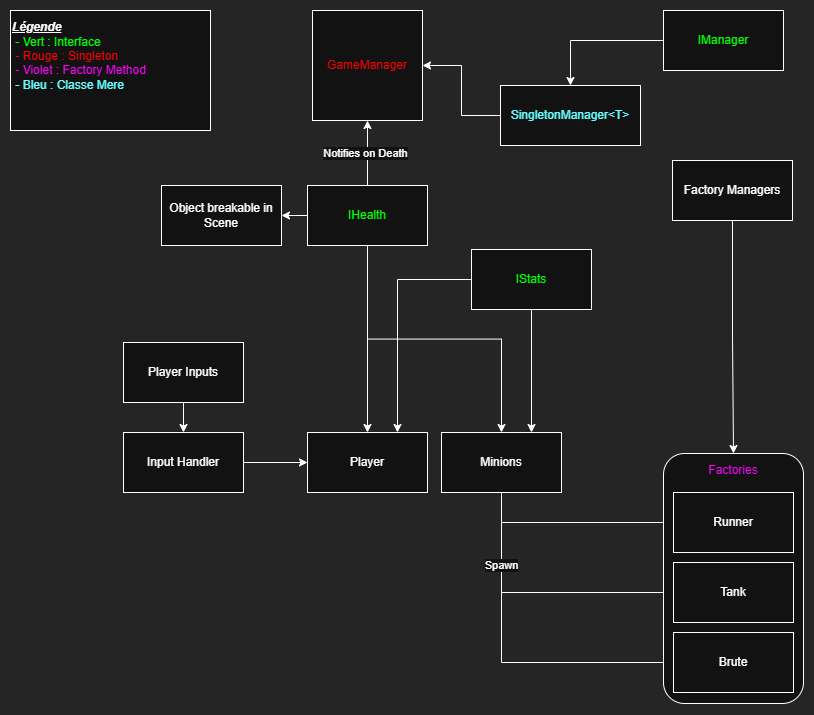

The diagram above was exported from draw.io. Its source (the exported page's mxGraphModel, read from the mxfile embedded in the PNG):
<mxGraphModel dx="1489" dy="764" grid="0" gridSize="10" guides="1" tooltips="1" connect="1" arrows="1" fold="1" page="1" pageScale="1" pageWidth="827" pageHeight="1169" background="light-dark(#FFFFFF,#252525)" math="0" shadow="0">
  <root>
    <mxCell id="0" />
    <mxCell id="1" parent="0" />
    <mxCell id="H59xG5ojQH-AsLCcceOF-1" value="&lt;font style=&quot;color: light-dark(rgb(0, 0, 0), rgb(255, 0, 0));&quot;&gt;GameManager&lt;/font&gt;" style="whiteSpace=wrap;html=1;aspect=fixed;" parent="1" vertex="1">
      <mxGeometry x="322" y="15" width="110" height="110" as="geometry" />
    </mxCell>
    <mxCell id="H59xG5ojQH-AsLCcceOF-3" value="&lt;div style=&quot;&quot;&gt;&lt;b style=&quot;background-color: transparent; color: light-dark(rgb(0, 0, 0), rgb(255, 255, 255)); font-style: italic; text-decoration-line: underline;&quot;&gt;&lt;font&gt;Légende&lt;/font&gt;&lt;/b&gt;&lt;/div&gt;&lt;div&gt;&lt;font style=&quot;color: light-dark(rgb(0, 0, 0), rgb(0, 255, 0));&quot;&gt;&amp;nbsp;- Vert : Interface&lt;/font&gt;&lt;/div&gt;&lt;div&gt;&lt;font style=&quot;color: light-dark(rgb(0, 0, 0), rgb(255, 0, 0));&quot;&gt;&amp;nbsp;- Rouge : Singleton&lt;/font&gt;&lt;/div&gt;&lt;div&gt;&lt;font style=&quot;color: light-dark(rgb(0, 0, 0), rgb(255, 0, 255));&quot;&gt;&amp;nbsp;- Violet : Factory Method&lt;/font&gt;&lt;/div&gt;&lt;div&gt;&lt;font style=&quot;color: light-dark(rgb(0, 0, 0), rgb(102, 255, 255));&quot;&gt;&amp;nbsp;- Bleu : Classe Mere&lt;/font&gt;&lt;/div&gt;&lt;div&gt;&lt;br&gt;&lt;/div&gt;&lt;div&gt;&lt;br&gt;&lt;/div&gt;" style="rounded=0;whiteSpace=wrap;html=1;align=left;" parent="1" vertex="1">
      <mxGeometry x="20" y="15" width="200" height="120" as="geometry" />
    </mxCell>
    <mxCell id="H59xG5ojQH-AsLCcceOF-5" value="Player" style="rounded=0;whiteSpace=wrap;html=1;" parent="1" vertex="1">
      <mxGeometry x="317" y="437.0000000000001" width="120" height="60" as="geometry" />
    </mxCell>
    <mxCell id="H59xG5ojQH-AsLCcceOF-34" style="edgeStyle=orthogonalEdgeStyle;rounded=0;orthogonalLoop=1;jettySize=auto;html=1;exitX=0.5;exitY=1;exitDx=0;exitDy=0;" parent="1" source="H59xG5ojQH-AsLCcceOF-6" target="H59xG5ojQH-AsLCcceOF-25" edge="1">
      <mxGeometry relative="1" as="geometry">
        <mxPoint x="608.9999999999998" y="546.0000000000001" as="targetPoint" />
      </mxGeometry>
    </mxCell>
    <mxCell id="H59xG5ojQH-AsLCcceOF-35" style="edgeStyle=orthogonalEdgeStyle;rounded=0;orthogonalLoop=1;jettySize=auto;html=1;entryX=0;entryY=0.5;entryDx=0;entryDy=0;exitX=0.5;exitY=1;exitDx=0;exitDy=0;" parent="1" source="H59xG5ojQH-AsLCcceOF-6" target="H59xG5ojQH-AsLCcceOF-26" edge="1">
      <mxGeometry relative="1" as="geometry" />
    </mxCell>
    <mxCell id="H59xG5ojQH-AsLCcceOF-36" value="Spawn" style="edgeStyle=orthogonalEdgeStyle;rounded=0;orthogonalLoop=1;jettySize=auto;html=1;entryX=0;entryY=0.5;entryDx=0;entryDy=0;exitX=0.5;exitY=1;exitDx=0;exitDy=0;" parent="1" source="H59xG5ojQH-AsLCcceOF-6" target="H59xG5ojQH-AsLCcceOF-28" edge="1">
      <mxGeometry x="-0.5732" relative="1" as="geometry">
        <mxPoint as="offset" />
      </mxGeometry>
    </mxCell>
    <mxCell id="H59xG5ojQH-AsLCcceOF-6" value="Minions" style="rounded=0;whiteSpace=wrap;html=1;" parent="1" vertex="1">
      <mxGeometry x="451" y="437.0000000000001" width="120" height="60" as="geometry" />
    </mxCell>
    <mxCell id="H59xG5ojQH-AsLCcceOF-17" style="edgeStyle=orthogonalEdgeStyle;rounded=0;orthogonalLoop=1;jettySize=auto;html=1;" parent="1" source="H59xG5ojQH-AsLCcceOF-14" target="H59xG5ojQH-AsLCcceOF-5" edge="1">
      <mxGeometry relative="1" as="geometry" />
    </mxCell>
    <mxCell id="H59xG5ojQH-AsLCcceOF-20" style="edgeStyle=orthogonalEdgeStyle;rounded=0;orthogonalLoop=1;jettySize=auto;html=1;exitX=0.5;exitY=0;exitDx=0;exitDy=0;" parent="1" source="H59xG5ojQH-AsLCcceOF-14" target="H59xG5ojQH-AsLCcceOF-1" edge="1">
      <mxGeometry relative="1" as="geometry" />
    </mxCell>
    <mxCell id="H59xG5ojQH-AsLCcceOF-23" value="Notifies on Death" style="edgeLabel;html=1;align=center;verticalAlign=middle;resizable=0;points=[];" parent="H59xG5ojQH-AsLCcceOF-20" vertex="1" connectable="0">
      <mxGeometry x="0.0037" y="3" relative="1" as="geometry">
        <mxPoint as="offset" />
      </mxGeometry>
    </mxCell>
    <mxCell id="NSl1lRrLiTJVJhrB6bKv-1" style="edgeStyle=orthogonalEdgeStyle;rounded=0;orthogonalLoop=1;jettySize=auto;html=1;" parent="1" source="H59xG5ojQH-AsLCcceOF-14" target="H59xG5ojQH-AsLCcceOF-46" edge="1">
      <mxGeometry relative="1" as="geometry" />
    </mxCell>
    <mxCell id="NSl1lRrLiTJVJhrB6bKv-6" style="edgeStyle=orthogonalEdgeStyle;rounded=0;orthogonalLoop=1;jettySize=auto;html=1;exitX=0.5;exitY=1;exitDx=0;exitDy=0;" parent="1" source="H59xG5ojQH-AsLCcceOF-14" target="H59xG5ojQH-AsLCcceOF-6" edge="1">
      <mxGeometry relative="1" as="geometry" />
    </mxCell>
    <mxCell id="H59xG5ojQH-AsLCcceOF-14" value="&lt;font style=&quot;color: light-dark(rgb(0, 0, 0), rgb(0, 255, 0));&quot;&gt;IHeal&lt;span style=&quot;background-color: transparent;&quot;&gt;th&lt;/span&gt;&lt;/font&gt;" style="rounded=0;whiteSpace=wrap;html=1;" parent="1" vertex="1">
      <mxGeometry x="317" y="190.0000000000001" width="120" height="60" as="geometry" />
    </mxCell>
    <mxCell id="H59xG5ojQH-AsLCcceOF-30" value="Player Inputs" style="rounded=0;whiteSpace=wrap;html=1;" parent="1" vertex="1">
      <mxGeometry x="133" y="347.0000000000001" width="120" height="60" as="geometry" />
    </mxCell>
    <mxCell id="H59xG5ojQH-AsLCcceOF-38" value="" style="edgeStyle=orthogonalEdgeStyle;rounded=0;orthogonalLoop=1;jettySize=auto;html=1;" parent="1" source="H59xG5ojQH-AsLCcceOF-30" target="H59xG5ojQH-AsLCcceOF-37" edge="1">
      <mxGeometry relative="1" as="geometry">
        <mxPoint x="253" y="376" as="sourcePoint" />
        <mxPoint x="448" y="467" as="targetPoint" />
        <Array as="points" />
      </mxGeometry>
    </mxCell>
    <mxCell id="H59xG5ojQH-AsLCcceOF-39" style="edgeStyle=orthogonalEdgeStyle;rounded=0;orthogonalLoop=1;jettySize=auto;html=1;" parent="1" source="H59xG5ojQH-AsLCcceOF-37" target="H59xG5ojQH-AsLCcceOF-5" edge="1">
      <mxGeometry relative="1" as="geometry" />
    </mxCell>
    <mxCell id="H59xG5ojQH-AsLCcceOF-37" value="Input Handler" style="rounded=0;whiteSpace=wrap;html=1;" parent="1" vertex="1">
      <mxGeometry x="133" y="437.0000000000001" width="120" height="60" as="geometry" />
    </mxCell>
    <mxCell id="H59xG5ojQH-AsLCcceOF-46" value="Object breakable in Scene" style="rounded=0;whiteSpace=wrap;html=1;" parent="1" vertex="1">
      <mxGeometry x="171" y="190.0000000000001" width="120" height="60" as="geometry" />
    </mxCell>
    <mxCell id="AXsJDL9DbqfrnpccOcX6-3" style="edgeStyle=orthogonalEdgeStyle;rounded=0;orthogonalLoop=1;jettySize=auto;html=1;" parent="1" source="H59xG5ojQH-AsLCcceOF-48" target="AXsJDL9DbqfrnpccOcX6-2" edge="1">
      <mxGeometry relative="1" as="geometry" />
    </mxCell>
    <mxCell id="H59xG5ojQH-AsLCcceOF-48" value="&lt;font style=&quot;color: light-dark(rgb(0, 255, 0), rgb(0, 255, 0));&quot;&gt;IManager&lt;/font&gt;" style="rounded=0;whiteSpace=wrap;html=1;" parent="1" vertex="1">
      <mxGeometry x="673" y="15.000000000000114" width="120" height="60" as="geometry" />
    </mxCell>
    <mxCell id="eoBWn8TeyBQ99ovnSF-C-2" style="edgeStyle=orthogonalEdgeStyle;rounded=0;orthogonalLoop=1;jettySize=auto;html=1;" parent="1" source="AXsJDL9DbqfrnpccOcX6-2" target="H59xG5ojQH-AsLCcceOF-1" edge="1">
      <mxGeometry relative="1" as="geometry" />
    </mxCell>
    <mxCell id="AXsJDL9DbqfrnpccOcX6-2" value="&lt;font style=&quot;color: light-dark(rgb(0, 0, 0), rgb(102, 255, 255));&quot;&gt;SingletonManager&amp;lt;T&amp;gt;&lt;/font&gt;" style="rounded=0;whiteSpace=wrap;html=1;" parent="1" vertex="1">
      <mxGeometry x="510" y="90" width="140" height="60" as="geometry" />
    </mxCell>
    <mxCell id="NSl1lRrLiTJVJhrB6bKv-2" value="" style="group" parent="1" vertex="1" connectable="0">
      <mxGeometry x="673" y="458" width="140" height="250" as="geometry" />
    </mxCell>
    <mxCell id="H59xG5ojQH-AsLCcceOF-45" value="&lt;font style=&quot;color: light-dark(rgb(0, 0, 0), rgb(249, 0, 249));&quot;&gt;Factories&lt;/font&gt;&lt;div&gt;&lt;font style=&quot;color: light-dark(rgb(0, 0, 0), rgb(249, 0, 249));&quot;&gt;&lt;br&gt;&lt;/font&gt;&lt;/div&gt;&lt;div&gt;&lt;font style=&quot;color: light-dark(rgb(0, 0, 0), rgb(249, 0, 249));&quot;&gt;&lt;br&gt;&lt;/font&gt;&lt;/div&gt;&lt;div&gt;&lt;font style=&quot;color: light-dark(rgb(0, 0, 0), rgb(249, 0, 249));&quot;&gt;&lt;br&gt;&lt;/font&gt;&lt;/div&gt;&lt;div&gt;&lt;font style=&quot;color: light-dark(rgb(0, 0, 0), rgb(249, 0, 249));&quot;&gt;&lt;br&gt;&lt;/font&gt;&lt;/div&gt;&lt;div&gt;&lt;font style=&quot;color: light-dark(rgb(0, 0, 0), rgb(249, 0, 249));&quot;&gt;&lt;br&gt;&lt;/font&gt;&lt;/div&gt;&lt;div&gt;&lt;font style=&quot;color: light-dark(rgb(0, 0, 0), rgb(249, 0, 249));&quot;&gt;&lt;br&gt;&lt;/font&gt;&lt;/div&gt;&lt;div&gt;&lt;font style=&quot;color: light-dark(rgb(0, 0, 0), rgb(249, 0, 249));&quot;&gt;&lt;br&gt;&lt;/font&gt;&lt;/div&gt;&lt;div&gt;&lt;font style=&quot;color: light-dark(rgb(0, 0, 0), rgb(249, 0, 249));&quot;&gt;&lt;br&gt;&lt;/font&gt;&lt;/div&gt;&lt;div&gt;&lt;font style=&quot;color: light-dark(rgb(0, 0, 0), rgb(249, 0, 249));&quot;&gt;&lt;br&gt;&lt;/font&gt;&lt;/div&gt;&lt;div&gt;&lt;font style=&quot;color: light-dark(rgb(0, 0, 0), rgb(249, 0, 249));&quot;&gt;&lt;br&gt;&lt;/font&gt;&lt;/div&gt;&lt;div&gt;&lt;font style=&quot;color: light-dark(rgb(0, 0, 0), rgb(249, 0, 249));&quot;&gt;&lt;br&gt;&lt;/font&gt;&lt;/div&gt;&lt;div&gt;&lt;font style=&quot;color: light-dark(rgb(0, 0, 0), rgb(249, 0, 249));&quot;&gt;&lt;br&gt;&lt;/font&gt;&lt;/div&gt;&lt;div&gt;&lt;font style=&quot;color: light-dark(rgb(0, 0, 0), rgb(249, 0, 249));&quot;&gt;&lt;br&gt;&lt;/font&gt;&lt;/div&gt;&lt;div&gt;&lt;font style=&quot;color: light-dark(rgb(0, 0, 0), rgb(249, 0, 249));&quot;&gt;&lt;br&gt;&lt;/font&gt;&lt;/div&gt;&lt;div&gt;&lt;br&gt;&lt;/div&gt;" style="rounded=1;whiteSpace=wrap;html=1;" parent="NSl1lRrLiTJVJhrB6bKv-2" vertex="1">
      <mxGeometry width="140" height="250" as="geometry" />
    </mxCell>
    <mxCell id="H59xG5ojQH-AsLCcceOF-25" value="Runner" style="rounded=0;whiteSpace=wrap;html=1;" parent="NSl1lRrLiTJVJhrB6bKv-2" vertex="1">
      <mxGeometry x="9.999999999999773" y="39.000000000000114" width="120" height="60" as="geometry" />
    </mxCell>
    <mxCell id="H59xG5ojQH-AsLCcceOF-28" value="Brute" style="rounded=0;whiteSpace=wrap;html=1;" parent="NSl1lRrLiTJVJhrB6bKv-2" vertex="1">
      <mxGeometry x="9.999999999999773" y="179.0000000000001" width="120" height="60" as="geometry" />
    </mxCell>
    <mxCell id="H59xG5ojQH-AsLCcceOF-26" value="Tank" style="rounded=0;whiteSpace=wrap;html=1;" parent="NSl1lRrLiTJVJhrB6bKv-2" vertex="1">
      <mxGeometry x="9.999999999999773" y="109.00000000000011" width="120" height="60" as="geometry" />
    </mxCell>
    <mxCell id="eoBWn8TeyBQ99ovnSF-C-3" style="edgeStyle=orthogonalEdgeStyle;rounded=0;orthogonalLoop=1;jettySize=auto;html=1;" parent="1" source="NSl1lRrLiTJVJhrB6bKv-3" target="H59xG5ojQH-AsLCcceOF-45" edge="1">
      <mxGeometry relative="1" as="geometry" />
    </mxCell>
    <mxCell id="NSl1lRrLiTJVJhrB6bKv-3" value="&lt;font style=&quot;color: light-dark(rgb(0, 0, 0), rgb(255, 255, 255));&quot;&gt;Factory Managers&lt;/font&gt;" style="rounded=0;whiteSpace=wrap;html=1;" parent="1" vertex="1">
      <mxGeometry x="682" y="165.0000000000001" width="120" height="60" as="geometry" />
    </mxCell>
    <mxCell id="NSl1lRrLiTJVJhrB6bKv-7" style="edgeStyle=orthogonalEdgeStyle;rounded=0;orthogonalLoop=1;jettySize=auto;html=1;entryX=0.75;entryY=0;entryDx=0;entryDy=0;" parent="1" source="NSl1lRrLiTJVJhrB6bKv-5" target="H59xG5ojQH-AsLCcceOF-5" edge="1">
      <mxGeometry relative="1" as="geometry" />
    </mxCell>
    <mxCell id="NSl1lRrLiTJVJhrB6bKv-8" style="edgeStyle=orthogonalEdgeStyle;rounded=0;orthogonalLoop=1;jettySize=auto;html=1;entryX=0.75;entryY=0;entryDx=0;entryDy=0;" parent="1" source="NSl1lRrLiTJVJhrB6bKv-5" target="H59xG5ojQH-AsLCcceOF-6" edge="1">
      <mxGeometry relative="1" as="geometry" />
    </mxCell>
    <mxCell id="NSl1lRrLiTJVJhrB6bKv-5" value="&lt;font style=&quot;color: light-dark(rgb(0, 255, 0), rgb(0, 255, 0));&quot;&gt;IStats&lt;/font&gt;" style="rounded=0;whiteSpace=wrap;html=1;" parent="1" vertex="1">
      <mxGeometry x="481" y="254.0000000000001" width="120" height="60" as="geometry" />
    </mxCell>
  </root>
</mxGraphModel>